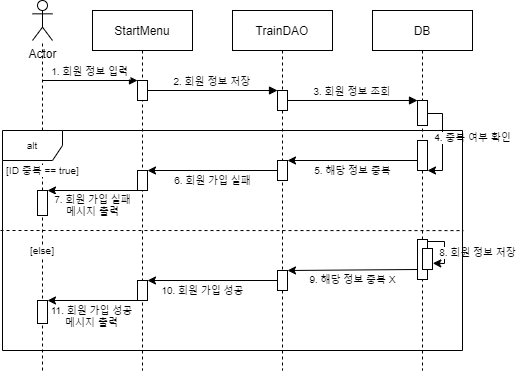

The diagram above was exported from draw.io. Its source (the exported page's mxGraphModel, read from the mxfile embedded in the PNG):
<mxGraphModel dx="710" dy="499" grid="1" gridSize="10" guides="1" tooltips="1" connect="1" arrows="1" fold="1" page="1" pageScale="1" pageWidth="850" pageHeight="1100" math="0" shadow="0">
  <root>
    <mxCell id="0" />
    <mxCell id="1" parent="0" />
    <mxCell id="3nuBFxr9cyL0pnOWT2aG-1" value="StartMenu" style="shape=umlLifeline;perimeter=lifelinePerimeter;container=1;collapsible=0;recursiveResize=0;rounded=0;shadow=0;strokeWidth=1;" parent="1" vertex="1">
      <mxGeometry x="120" y="80" width="100" height="360" as="geometry" />
    </mxCell>
    <mxCell id="3nuBFxr9cyL0pnOWT2aG-2" value="" style="points=[];perimeter=orthogonalPerimeter;rounded=0;shadow=0;strokeWidth=1;" parent="3nuBFxr9cyL0pnOWT2aG-1" vertex="1">
      <mxGeometry x="45" y="70" width="10" height="20" as="geometry" />
    </mxCell>
    <mxCell id="02k0q4WRDGyu4n6V9bEp-2" value="" style="points=[];perimeter=orthogonalPerimeter;rounded=0;shadow=0;strokeWidth=1;" vertex="1" parent="3nuBFxr9cyL0pnOWT2aG-1">
      <mxGeometry x="45" y="160" width="10" height="20" as="geometry" />
    </mxCell>
    <mxCell id="02k0q4WRDGyu4n6V9bEp-3" value="" style="points=[];perimeter=orthogonalPerimeter;rounded=0;shadow=0;strokeWidth=1;" vertex="1" parent="3nuBFxr9cyL0pnOWT2aG-1">
      <mxGeometry x="45" y="270" width="10" height="20" as="geometry" />
    </mxCell>
    <mxCell id="3nuBFxr9cyL0pnOWT2aG-5" value="TrainDAO" style="shape=umlLifeline;perimeter=lifelinePerimeter;container=1;collapsible=0;recursiveResize=0;rounded=0;shadow=0;strokeWidth=1;" parent="1" vertex="1">
      <mxGeometry x="260" y="80" width="100" height="360" as="geometry" />
    </mxCell>
    <mxCell id="3nuBFxr9cyL0pnOWT2aG-6" value="" style="points=[];perimeter=orthogonalPerimeter;rounded=0;shadow=0;strokeWidth=1;" parent="3nuBFxr9cyL0pnOWT2aG-5" vertex="1">
      <mxGeometry x="45" y="80" width="10" height="20" as="geometry" />
    </mxCell>
    <mxCell id="02k0q4WRDGyu4n6V9bEp-1" value="" style="points=[];perimeter=orthogonalPerimeter;rounded=0;shadow=0;strokeWidth=1;" vertex="1" parent="3nuBFxr9cyL0pnOWT2aG-5">
      <mxGeometry x="45" y="150" width="10" height="20" as="geometry" />
    </mxCell>
    <mxCell id="02k0q4WRDGyu4n6V9bEp-4" value="" style="points=[];perimeter=orthogonalPerimeter;rounded=0;shadow=0;strokeWidth=1;" vertex="1" parent="3nuBFxr9cyL0pnOWT2aG-5">
      <mxGeometry x="45" y="260" width="10" height="20" as="geometry" />
    </mxCell>
    <mxCell id="3nuBFxr9cyL0pnOWT2aG-8" value="2. 회원 정보 저장" style="verticalAlign=bottom;endArrow=block;shadow=0;strokeWidth=1;fontSize=10;" parent="1" source="3nuBFxr9cyL0pnOWT2aG-2" target="3nuBFxr9cyL0pnOWT2aG-6" edge="1">
      <mxGeometry relative="1" as="geometry">
        <mxPoint x="275" y="160" as="sourcePoint" />
      </mxGeometry>
    </mxCell>
    <mxCell id="AG12QI-PtX-nkXT0_n29-1" value="Actor" style="shape=umlActor;verticalLabelPosition=bottom;verticalAlign=top;html=1;outlineConnect=0;" parent="1" vertex="1">
      <mxGeometry x="60" y="70" width="20" height="40" as="geometry" />
    </mxCell>
    <mxCell id="AG12QI-PtX-nkXT0_n29-4" value="[ID 중복 == true]" style="endArrow=none;dashed=1;html=1;fontSize=10;" parent="1" edge="1" target="AG12QI-PtX-nkXT0_n29-1">
      <mxGeometry x="0.2121" width="50" height="50" relative="1" as="geometry">
        <mxPoint x="70" y="440" as="sourcePoint" />
        <mxPoint x="70" y="160" as="targetPoint" />
        <mxPoint as="offset" />
      </mxGeometry>
    </mxCell>
    <mxCell id="AG12QI-PtX-nkXT0_n29-5" value="DB" style="shape=umlLifeline;perimeter=lifelinePerimeter;container=1;collapsible=0;recursiveResize=0;rounded=0;shadow=0;strokeWidth=1;" parent="1" vertex="1">
      <mxGeometry x="400" y="80" width="100" height="360" as="geometry" />
    </mxCell>
    <mxCell id="AG12QI-PtX-nkXT0_n29-6" value="" style="points=[];perimeter=orthogonalPerimeter;rounded=0;shadow=0;strokeWidth=1;" parent="AG12QI-PtX-nkXT0_n29-5" vertex="1">
      <mxGeometry x="45" y="90" width="10" height="25" as="geometry" />
    </mxCell>
    <mxCell id="AG12QI-PtX-nkXT0_n29-10" value="" style="points=[];perimeter=orthogonalPerimeter;rounded=0;shadow=0;strokeWidth=1;" parent="AG12QI-PtX-nkXT0_n29-5" vertex="1">
      <mxGeometry x="45" y="130" width="10" height="30" as="geometry" />
    </mxCell>
    <mxCell id="AG12QI-PtX-nkXT0_n29-11" value="4. 중복 여부 확인" style="endArrow=classic;html=1;fontSize=10;rounded=0;" parent="AG12QI-PtX-nkXT0_n29-5" source="AG12QI-PtX-nkXT0_n29-6" target="AG12QI-PtX-nkXT0_n29-10" edge="1">
      <mxGeometry x="-0.0909" y="30" width="50" height="50" relative="1" as="geometry">
        <mxPoint x="110" y="140" as="sourcePoint" />
        <mxPoint x="56" y="162" as="targetPoint" />
        <Array as="points">
          <mxPoint x="70" y="103" />
          <mxPoint x="70" y="160" />
        </Array>
        <mxPoint as="offset" />
      </mxGeometry>
    </mxCell>
    <mxCell id="AG12QI-PtX-nkXT0_n29-19" value="" style="rounded=0;whiteSpace=wrap;html=1;labelBackgroundColor=#ffffff;fontSize=10;" parent="AG12QI-PtX-nkXT0_n29-5" vertex="1">
      <mxGeometry x="45" y="229" width="10" height="40" as="geometry" />
    </mxCell>
    <mxCell id="AG12QI-PtX-nkXT0_n29-7" value="1. 회원 정보 입력" style="verticalAlign=bottom;endArrow=block;shadow=0;strokeWidth=1;fontSize=10;" parent="1" target="3nuBFxr9cyL0pnOWT2aG-2" edge="1">
      <mxGeometry relative="1" as="geometry">
        <mxPoint x="70" y="150" as="sourcePoint" />
        <mxPoint x="160" y="170.0000000000001" as="targetPoint" />
      </mxGeometry>
    </mxCell>
    <mxCell id="AG12QI-PtX-nkXT0_n29-9" value="3. 회원 정보 조회" style="verticalAlign=bottom;endArrow=block;shadow=0;strokeWidth=1;fontSize=10;" parent="1" source="3nuBFxr9cyL0pnOWT2aG-6" target="AG12QI-PtX-nkXT0_n29-6" edge="1">
      <mxGeometry relative="1" as="geometry">
        <mxPoint x="320" y="210" as="sourcePoint" />
        <mxPoint x="440" y="210" as="targetPoint" />
      </mxGeometry>
    </mxCell>
    <mxCell id="AG12QI-PtX-nkXT0_n29-15" value="" style="endArrow=none;html=1;fontSize=10;entryX=1.002;entryY=0.455;entryDx=0;entryDy=0;entryPerimeter=0;jumpStyle=none;rounded=0;targetPerimeterSpacing=0;jumpSize=11;dashed=1;sourcePerimeterSpacing=0;startSize=6;sketch=0;shadow=0;" parent="1" target="AG12QI-PtX-nkXT0_n29-14" edge="1">
      <mxGeometry width="50" height="50" relative="1" as="geometry">
        <mxPoint x="28" y="300" as="sourcePoint" />
        <mxPoint x="290" y="220" as="targetPoint" />
      </mxGeometry>
    </mxCell>
    <mxCell id="AG12QI-PtX-nkXT0_n29-16" value="5. 해당 정보 중복" style="endArrow=classic;html=1;shadow=0;strokeColor=#000000;fontSize=10;" parent="1" source="AG12QI-PtX-nkXT0_n29-10" target="02k0q4WRDGyu4n6V9bEp-1" edge="1">
      <mxGeometry y="10" width="50" height="50" relative="1" as="geometry">
        <mxPoint x="240" y="340" as="sourcePoint" />
        <mxPoint x="70" y="300" as="targetPoint" />
        <mxPoint as="offset" />
      </mxGeometry>
    </mxCell>
    <mxCell id="AG12QI-PtX-nkXT0_n29-18" value="[else]" style="text;html=1;strokeColor=none;fillColor=none;align=center;verticalAlign=middle;whiteSpace=wrap;rounded=0;fontSize=10;labelBackgroundColor=#ffffff;" parent="1" vertex="1">
      <mxGeometry x="50" y="310" width="40" height="20" as="geometry" />
    </mxCell>
    <mxCell id="AG12QI-PtX-nkXT0_n29-20" value="9. 해당 정보 중복 X" style="endArrow=classic;html=1;shadow=0;strokeColor=#000000;fontSize=10;exitX=0;exitY=0.75;exitDx=0;exitDy=0;" parent="1" source="AG12QI-PtX-nkXT0_n29-19" target="02k0q4WRDGyu4n6V9bEp-4" edge="1">
      <mxGeometry y="10" width="50" height="50" relative="1" as="geometry">
        <mxPoint x="445" y="370" as="sourcePoint" />
        <mxPoint x="70" y="370" as="targetPoint" />
        <mxPoint as="offset" />
      </mxGeometry>
    </mxCell>
    <mxCell id="AG12QI-PtX-nkXT0_n29-21" value="" style="points=[];perimeter=orthogonalPerimeter;rounded=0;shadow=0;strokeWidth=1;" parent="1" vertex="1">
      <mxGeometry x="65" y="260" width="10" height="25" as="geometry" />
    </mxCell>
    <mxCell id="AG12QI-PtX-nkXT0_n29-29" value="" style="points=[];perimeter=orthogonalPerimeter;rounded=0;shadow=0;strokeWidth=1;" parent="1" vertex="1">
      <mxGeometry x="65" y="370" width="10" height="23" as="geometry" />
    </mxCell>
    <mxCell id="AG12QI-PtX-nkXT0_n29-30" value="" style="rounded=0;whiteSpace=wrap;html=1;labelBackgroundColor=#ffffff;fontSize=10;" parent="1" vertex="1">
      <mxGeometry x="450" y="318" width="10" height="21" as="geometry" />
    </mxCell>
    <mxCell id="AG12QI-PtX-nkXT0_n29-32" value="8. 회원 정보 저장" style="endArrow=classic;html=1;shadow=0;strokeColor=#000000;fontSize=10;exitX=0.967;exitY=0.05;exitDx=0;exitDy=0;rounded=0;exitPerimeter=0;entryX=1.029;entryY=0.704;entryDx=0;entryDy=0;entryPerimeter=0;" parent="1" source="AG12QI-PtX-nkXT0_n29-19" target="AG12QI-PtX-nkXT0_n29-30" edge="1">
      <mxGeometry x="0.109" y="33" width="50" height="50" relative="1" as="geometry">
        <mxPoint x="240" y="340" as="sourcePoint" />
        <mxPoint x="290" y="290" as="targetPoint" />
        <Array as="points">
          <mxPoint x="472" y="311" />
          <mxPoint x="472" y="333" />
        </Array>
        <mxPoint as="offset" />
      </mxGeometry>
    </mxCell>
    <mxCell id="02k0q4WRDGyu4n6V9bEp-5" value="6. 회원 가입 실패" style="endArrow=classic;html=1;shadow=0;strokeColor=#000000;fontSize=10;" edge="1" parent="1" source="02k0q4WRDGyu4n6V9bEp-1" target="02k0q4WRDGyu4n6V9bEp-2">
      <mxGeometry y="10" width="50" height="50" relative="1" as="geometry">
        <mxPoint x="310" y="280" as="sourcePoint" />
        <mxPoint x="325" y="280" as="targetPoint" />
        <mxPoint as="offset" />
      </mxGeometry>
    </mxCell>
    <mxCell id="02k0q4WRDGyu4n6V9bEp-6" value="7. 회원 가입 실패&lt;br&gt;메시지 출력" style="endArrow=classic;html=1;shadow=0;strokeColor=#000000;fontSize=10;" edge="1" parent="1" source="02k0q4WRDGyu4n6V9bEp-2" target="AG12QI-PtX-nkXT0_n29-21">
      <mxGeometry y="15" width="50" height="50" relative="1" as="geometry">
        <mxPoint x="180" y="300" as="sourcePoint" />
        <mxPoint x="50" y="300" as="targetPoint" />
        <mxPoint as="offset" />
      </mxGeometry>
    </mxCell>
    <mxCell id="02k0q4WRDGyu4n6V9bEp-7" value="10. 회원 가입 성공" style="endArrow=classic;html=1;shadow=0;strokeColor=#000000;fontSize=10;" edge="1" parent="1" source="02k0q4WRDGyu4n6V9bEp-4" target="02k0q4WRDGyu4n6V9bEp-3">
      <mxGeometry x="0.1538" y="10" width="50" height="50" relative="1" as="geometry">
        <mxPoint x="310" y="390" as="sourcePoint" />
        <mxPoint x="180" y="390" as="targetPoint" />
        <mxPoint as="offset" />
      </mxGeometry>
    </mxCell>
    <mxCell id="02k0q4WRDGyu4n6V9bEp-8" value="11. 회원 가입 성공&lt;br&gt;메시지 출력" style="endArrow=classic;html=1;shadow=0;strokeColor=#000000;fontSize=10;" edge="1" parent="1" source="02k0q4WRDGyu4n6V9bEp-3" target="AG12QI-PtX-nkXT0_n29-29">
      <mxGeometry x="0.0222" y="16" width="50" height="50" relative="1" as="geometry">
        <mxPoint x="465" y="390" as="sourcePoint" />
        <mxPoint x="335" y="390" as="targetPoint" />
        <mxPoint as="offset" />
      </mxGeometry>
    </mxCell>
    <mxCell id="AG12QI-PtX-nkXT0_n29-14" value="alt" style="shape=umlFrame;whiteSpace=wrap;html=1;fontSize=10;width=60;height=30;" parent="1" vertex="1">
      <mxGeometry x="30" y="200" width="460" height="220" as="geometry" />
    </mxCell>
  </root>
</mxGraphModel>